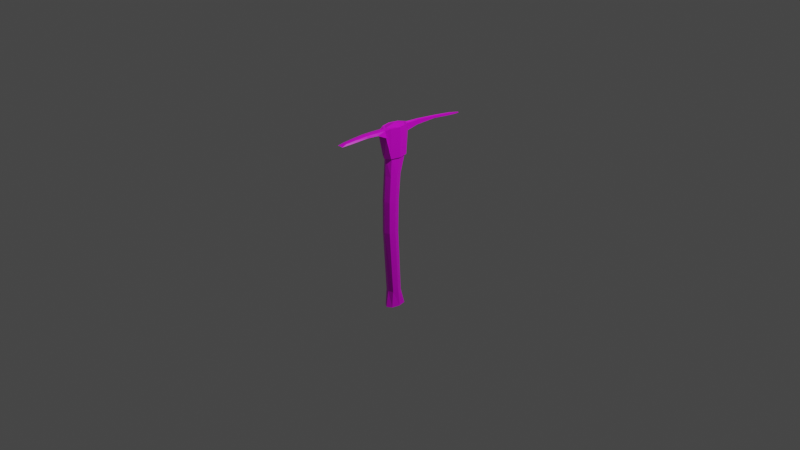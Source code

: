 # Source: crystalpickaxe.blend  (saved by Blender 2.83.18; exported with 4.5.12 LTS)
import bpy
from mathutils import Matrix  # noqa: F401  (used for matrix-valued properties, if any)

bpy.ops.wm.read_factory_settings(use_empty=True)
scene = bpy.context.scene
scene.name = 'Scene'

# ---- collections
col_collection = bpy.data.collections.new('Collection'); scene.collection.children.link(col_collection)

# ---- images (referenced by path relative to the original .blend; pixels are not part of the script)
import os
ASSET_DIR = os.environ.get("B2B_ASSET_DIR", "")  # directory of the original .blend (textures are referenced by path, not embedded)
HERE = os.path.dirname(os.path.abspath(__file__))  # packed textures are extracted next to this script under _unpacked/

def load_image(name, relpath, width, height, colorspace="sRGB"):
    """Load a texture the original file referenced (path relative to the .blend, or extracted next to this script)."""
    p = next((c for c in (os.path.join(HERE, relpath), os.path.join(ASSET_DIR, relpath)) if relpath and os.path.exists(c)), "")
    if p:
        img = bpy.data.images.load(p, check_existing=True)
        img.name = name
    else:  # same state as the original file: an image datablock whose file is absent (Cycles renders it pink)
        img = bpy.data.images.new(name, width, height)
        img.source = "FILE"
        img.filepath = "//" + (relpath or name)
    img.colorspace_settings.name = colorspace
    return img
img_crystalpickaxe_png = load_image('crystalpickaxe.png', 'crystalpickaxe.png', 1024, 1024, 'sRGB')

# ---- materials (node trees are filled in below, after node groups)
mat_material = bpy.data.materials.new('Material')
mat_material.alpha_threshold = 0.0
mat_material.use_transparent_shadow = False
mat_material.line_color = (0.0, 0.0, 0.0, 1.0)

# ---- material node trees
mat_material.use_nodes = True; mat_material.node_tree.nodes.clear()
_N = mat_material.node_tree.nodes; _L = mat_material.node_tree.links
n0 = _N.new('ShaderNodeOutputMaterial'); n0.name = 'Material Output'; n0.location = (300, 300)
n1 = _N.new('ShaderNodeBsdfPrincipled'); n1.name = 'Principled BSDF'; n1.location = (10, 300)
n1.distribution = 'GGX'
n1.subsurface_method = 'BURLEY'
n1.inputs[2].default_value = 0.4
n1.inputs[3].default_value = 1.45
n1.inputs[27].default_value = (0.0, 0.0, 0.0, 1.0)
n1.inputs[28].default_value = 1.0
n2 = _N.new('ShaderNodeTexImage'); n2.name = 'Image Texture'; n2.location = (-280, 280)
n2.image = img_crystalpickaxe_png
_L.new(n1.outputs[0], n0.inputs[0])
_L.new(n2.outputs[0], n1.inputs[0])
n0.is_active_output = True

# ---- world
world_world = bpy.data.worlds.new('World'); scene.world = world_world
world_world.use_nodes = True; world_world.node_tree.nodes.clear()
_N = world_world.node_tree.nodes; _L = world_world.node_tree.links
n0 = _N.new('ShaderNodeOutputWorld'); n0.name = 'World Output'; n0.location = (300, 300)
n1 = _N.new('ShaderNodeBackground'); n1.name = 'Background'; n1.location = (10, 300)
n1.inputs[0].default_value = (0.05088, 0.05088, 0.05088, 1.0)
_L.new(n1.outputs[0], n0.inputs[0])
n0.is_active_output = True
world_world.color = (0.05088, 0.05088, 0.05088)
world_world.use_sun_shadow = False
world_world.sun_shadow_jitter_overblur = 0.0

# ---- cameras
cam_camera = bpy.data.cameras.new('Camera')
cam_camera.clip_end = 100.0
cam_camera.ortho_scale = 7.314

# ---- lights
light_light = bpy.data.lights.new('Light', 'POINT')
light_light.transmission_factor = 0.0
light_light.energy = 1000.0
light_light.shadow_soft_size = 0.1
light_light.shadow_maximum_resolution = 0.006
light_light.use_absolute_resolution = True

# ---- meshes
me_cube = bpy.data.meshes.new('Cube')
me_cube.from_pydata([(-0.05096, -0.1478, 1.03), (-0.05096, -0.1478, -0.9627), (-0.05096, 0.02473, 1.03), (-0.05096, 0.02473, -0.9627), (0.05096, -0.1478, 1.03), (0.05096, -0.1478, -0.9627), (0.05096, 0.02473, 1.03), (0.05096, 0.02473, -0.9627), (-0.05096, -0.1478, 0.7194), (0.05096, 0.02473, 0.7194), (-0.05096, 0.02473, 0.7194), (0.05096, -0.1478, 0.7194), (0.07126, -0.06155, -0.9627), (-2.248e-08, -0.1822, -0.9627), (1.395e-08, 0.05911, 1.03), (-0.07126, -0.06155, 1.03), (1.395e-08, 0.05911, -0.9627), (0.07126, -0.06155, 1.03), (-2.248e-08, -0.1822, 1.03), (-0.07126, -0.06155, -0.9627), (-2.248e-08, -0.1822, 0.7194), (-0.07126, -0.06155, 0.7194), (0.07126, -0.06155, 0.7194), (1.395e-08, 0.05911, 0.7194), (-4.266e-09, -0.06155, -1.0), (-4.266e-09, -0.06155, 1.06), (-0.05096, -0.1601, 0.5259), (-0.05096, -0.03181, 0.5259), (0.05096, -0.1601, 0.5259), (0.05096, -0.03181, 0.5259), (6.47e-09, -0.006248, 0.5259), (0.07126, -0.09597, 0.5259), (-0.07126, -0.09597, 0.5259), (-2.063e-08, -0.1857, 0.5259), (-0.05096, -0.1332, -0.7827), (-0.05096, -0.02717, -0.7827), (0.05096, -0.1332, -0.7827), (4.114e-09, -0.006054, -0.7827), (0.07126, -0.08018, -0.7827), (-0.07126, -0.08018, -0.7827), (-1.827e-08, -0.1543, -0.7827), (0.05096, -0.02717, -0.7827), (0.05096, -0.06138, -0.09402), (-0.05096, -0.1785, -0.09402), (-0.05096, -0.06138, -0.09402), (0.05096, -0.1785, -0.09402), (-7.152e-10, -0.03804, -0.09402), (0.07126, -0.12, -0.09402), (-0.07126, -0.12, -0.09402), (-2.546e-08, -0.2019, -0.09402), (0.05096, -0.05422, 0.2503), (-0.05096, -0.177, 0.2503), (-0.05096, -0.05422, 0.2503), (0.05096, -0.177, 0.2503), (5.329e-10, -0.02977, 0.2503), (0.07126, -0.1156, 0.2503), (-0.07126, -0.1156, 0.2503), (-2.539e-08, -0.2014, 0.2503), (0.05966, 0.03947, 0.7184), (0.05966, 0.03947, 1.033), (1.71e-08, 0.07972, 1.033), (-0.08343, -0.06155, 1.033), (-0.05966, 0.03947, 1.033), (0.08343, -0.06155, 1.033), (0.05966, -0.1626, 1.033), (-2.556e-08, -0.2028, 1.033), (-0.05966, -0.1626, 1.033), (-0.05966, -0.1626, 0.7184), (-0.05966, 0.03947, 0.7184), (0.05966, -0.1626, 0.7184), (-2.556e-08, -0.2028, 0.7184), (-0.08343, -0.06155, 0.7184), (0.08343, -0.06155, 0.7184), (1.71e-08, 0.07056, 0.7184), (-0.03547, -0.2203, 1.021), (-0.05416, -0.2203, 0.9532), (0.03547, -0.2203, 1.021), (0.05416, -0.2203, 0.9532), (0.0157, 0.1014, 0.9385), (0.0157, 0.1014, 1.016), (2.142e-08, 0.1028, 1.029), (-0.0157, 0.1014, 1.016), (-0.0157, 0.1014, 0.9385), (2.142e-08, 0.1028, 0.93), (0.0157, 0.7015, 0.9428), (0.0157, 0.7015, 0.9599), (6.643e-08, 0.8284, 0.9394), (-0.0157, 0.7015, 0.9599), (-0.0157, 0.7015, 0.9428), (6.643e-08, 0.8284, 0.9276), (4.393e-08, 0.2458, 1.019), (-0.0157, 0.2385, 1.014), (-0.0157, 0.2358, 0.9647), (0.0157, 0.2358, 0.9647), (0.0157, 0.2385, 1.014), (4.679e-08, 0.2362, 0.958), (5.518e-08, 0.4693, 0.9958), (0.0157, 0.4686, 0.9698), (-0.0157, 0.47, 0.99), (-0.0157, 0.4686, 0.9698), (0.0157, 0.47, 0.99), (5.661e-08, 0.4645, 0.9593), (-0.03544, -0.3257, 1.026), (-0.05411, -0.3257, 1.005), (0.05411, -0.3257, 1.005), (0.03544, -0.3257, 1.026), (0.0325, -0.4536, 1.03), (-0.0325, -0.4536, 1.03), (0.04963, -0.4536, 1.015), (-0.04963, -0.4536, 1.015), (0.02857, -0.5829, 1.024), (-0.02857, -0.5829, 1.024), (0.04362, -0.5829, 1.009), (-0.04362, -0.5829, 1.009), (0.02459, -0.6983, 1.017), (-0.02459, -0.6983, 1.017), (0.03234, -0.7565, 1.002), (-0.03234, -0.7565, 1.002), (-2.98e-08, -0.2203, 0.9597), (-2.98e-08, -0.3257, 1.009), (-2.98e-08, -0.4536, 1.019), (-2.98e-08, -0.5829, 1.013), (-2.98e-08, -0.7565, 1.006), (-2.98e-08, -0.2203, 1.029), (-2.98e-08, -0.3257, 1.03), (-2.98e-08, -0.4536, 1.035), (-2.98e-08, -0.5829, 1.029), (-2.98e-08, -0.6983, 1.021)], [], [(25, 17, 6, 14), (4, 18, 65, 64), (11, 22, 72, 69), (24, 19, 3, 16), (6, 17, 63, 59), (18, 0, 66, 65), (33, 20, 8, 26), (32, 21, 10, 27), (31, 22, 11, 28), (30, 23, 9, 29), (27, 10, 23, 30), (29, 9, 22, 31), (26, 8, 21, 32), (28, 11, 20, 33), (10, 21, 71, 68), (17, 4, 64, 63), (12, 24, 16, 7), (5, 13, 24, 12), (13, 1, 19, 24), (23, 10, 68, 73), (8, 20, 70, 67), (15, 25, 14, 2), (0, 18, 25, 15), (18, 4, 17, 25), (53, 28, 33, 57), (51, 26, 32, 56), (50, 29, 31, 55), (52, 27, 30, 54), (54, 30, 29, 50), (55, 31, 28, 53), (56, 32, 27, 52), (57, 33, 26, 51), (13, 40, 34, 1), (19, 39, 35, 3), (12, 38, 36, 5), (16, 37, 41, 7), (3, 35, 37, 16), (7, 41, 38, 12), (1, 34, 39, 19), (5, 36, 40, 13), (40, 49, 43, 34), (39, 48, 44, 35), (38, 47, 45, 36), (37, 46, 42, 41), (35, 44, 46, 37), (41, 42, 47, 38), (34, 43, 48, 39), (36, 45, 49, 40), (49, 57, 51, 43), (48, 56, 52, 44), (47, 55, 53, 45), (46, 54, 50, 42), (44, 52, 54, 46), (42, 50, 55, 47), (43, 51, 56, 48), (45, 53, 57, 49), (60, 59, 79, 80), (72, 63, 64, 69), (71, 61, 62, 68), (67, 70, 118, 75), (67, 66, 61, 71), (58, 59, 63, 72), (62, 60, 80, 81), (9, 23, 73, 58), (20, 11, 69, 70), (14, 6, 59, 60), (21, 8, 67, 71), (15, 2, 62, 61), (2, 14, 60, 62), (22, 9, 58, 72), (0, 15, 61, 66), (66, 67, 75, 74), (122, 116, 114, 127), (123, 124, 105, 76), (99, 98, 87, 88), (98, 96, 86, 87), (73, 68, 82, 83), (68, 62, 81, 82), (59, 58, 78, 79), (58, 73, 83, 78), (89, 86, 85, 84), (88, 87, 86, 89), (100, 97, 84, 85), (101, 99, 88, 89), (97, 101, 89, 84), (96, 100, 85, 86), (70, 69, 77, 118), (80, 79, 94, 90), (78, 83, 95, 93), (83, 82, 92, 95), (79, 78, 93, 94), (81, 80, 90, 91), (82, 81, 91, 92), (104, 77, 76, 105), (90, 94, 100, 96), (93, 95, 101, 97), (95, 92, 99, 101), (94, 93, 97, 100), (91, 90, 96, 98), (92, 91, 98, 99), (69, 64, 76, 77), (74, 75, 103, 102), (118, 119, 103, 75), (65, 123, 76, 64), (66, 74, 123, 65), (110, 126, 127, 114), (102, 103, 109, 107), (108, 106, 110, 112), (124, 102, 107, 125), (119, 104, 108, 120), (104, 105, 106, 108), (121, 112, 116, 122), (120, 108, 112, 121), (125, 107, 111, 126), (107, 109, 113, 111), (127, 115, 117, 122), (126, 111, 115, 127), (111, 113, 117, 115), (112, 110, 114, 116), (109, 120, 121, 113), (113, 121, 122, 117), (103, 119, 120, 109), (77, 104, 119, 118), (106, 125, 126, 110), (105, 124, 125, 106), (74, 102, 124, 123)])
_uv = me_cube.uv_layers.new(name='UVMap')
_uv.uv.foreach_set('vector', [0.8471, 0.5009, 0.7822, 0.5006, 0.8017, 0.4254, 0.8476, 0.3955, 0.4059, 0.7004, 0.3849, 0.7283, 0.3713, 0.7283, 0.3977, 0.6947, 0.4205, 0.507, 0.4706, 0.5125, 0.4699, 0.519, 0.4146, 0.5133, 0.0001028, 0.2241, 0.04165, 0.2275, 0.03609, 0.262, 0.02128, 0.2898, 0.5005, 0.701, 0.454, 0.692, 0.4543, 0.6853, 0.5079, 0.6955, 0.3849, 0.7283, 0.4058, 0.7559, 0.3979, 0.7619, 0.3713, 0.7283, 0.8894, 0.1631, 0.9997, 0.1631, 0.9988, 0.1961, 0.8897, 0.1963, 0.8907, 0.2349, 0.9989, 0.2442, 0.9999, 0.2923, 0.8918, 0.2729, 0.8907, 0.09119, 0.9989, 0.08186, 0.9988, 0.13, 0.8897, 0.1298, 0.8905, 0.02148, 0.998, 0.0001027, 0.9999, 0.03378, 0.8918, 0.05322, 0.8918, 0.2729, 0.9999, 0.2923, 0.998, 0.326, 0.8905, 0.3046, 0.8918, 0.05322, 0.9999, 0.03378, 0.9989, 0.08186, 0.8907, 0.09119, 0.8897, 0.1963, 0.9988, 0.1961, 0.9989, 0.2442, 0.8907, 0.2349, 0.8897, 0.1298, 0.9988, 0.13, 0.9997, 0.1631, 0.8894, 0.1631, 0.5187, 0.9354, 0.4692, 0.9409, 0.4685, 0.9345, 0.5229, 0.9278, 0.454, 0.692, 0.4059, 0.7004, 0.3977, 0.6947, 0.4543, 0.6853, 0.04165, 0.09862, 0.0001027, 0.102, 0.02128, 0.03631, 0.03609, 0.06416, 0.04212, 0.1346, 0.03093, 0.1631, 0.0001027, 0.102, 0.04165, 0.09862, 0.03093, 0.1631, 0.04213, 0.1915, 0.04165, 0.2275, 0.0001028, 0.2241, 0.5504, 0.9424, 0.5187, 0.9354, 0.5229, 0.9278, 0.5552, 0.9377, 0.4198, 0.9471, 0.3928, 0.9621, 0.383, 0.9568, 0.4139, 0.9409, 0.912, 0.5012, 0.8471, 0.5009, 0.8476, 0.3955, 0.8932, 0.4258, 0.8925, 0.5764, 0.8466, 0.6063, 0.8471, 0.5009, 0.912, 0.5012, 0.8466, 0.6063, 0.801, 0.576, 0.7822, 0.5006, 0.8471, 0.5009, 0.6958, 0.1327, 0.8897, 0.1298, 0.8894, 0.1631, 0.6952, 0.1631, 0.6958, 0.1934, 0.8897, 0.1963, 0.8907, 0.2349, 0.6972, 0.2285, 0.6984, 0.06219, 0.8918, 0.05322, 0.8907, 0.09119, 0.6972, 0.09765, 0.6984, 0.2639, 0.8918, 0.2729, 0.8905, 0.3046, 0.6984, 0.2951, 0.6984, 0.03099, 0.8905, 0.02148, 0.8918, 0.05322, 0.6984, 0.06219, 0.6972, 0.09765, 0.8907, 0.09119, 0.8897, 0.1298, 0.6958, 0.1327, 0.6972, 0.2285, 0.8907, 0.2349, 0.8918, 0.2729, 0.6984, 0.2639, 0.6952, 0.1631, 0.8894, 0.1631, 0.8897, 0.1963, 0.6958, 0.1934, 0.03093, 0.1631, 0.1276, 0.1631, 0.1277, 0.1942, 0.04213, 0.1915, 0.04165, 0.2275, 0.1269, 0.2255, 0.1244, 0.2564, 0.03609, 0.262, 0.04165, 0.09862, 0.1269, 0.1006, 0.1277, 0.1319, 0.04212, 0.1346, 0.02128, 0.03631, 0.1227, 0.03857, 0.1244, 0.0697, 0.03609, 0.06416, 0.03609, 0.262, 0.1244, 0.2564, 0.1227, 0.2875, 0.02128, 0.2898, 0.03609, 0.06416, 0.1244, 0.0697, 0.1269, 0.1006, 0.04165, 0.09862, 0.04213, 0.1915, 0.1277, 0.1942, 0.1269, 0.2255, 0.04165, 0.2275, 0.04212, 0.1346, 0.1277, 0.1319, 0.1276, 0.1631, 0.03093, 0.1631, 0.1276, 0.1631, 0.5107, 0.1631, 0.5104, 0.1933, 0.1277, 0.1942, 0.1269, 0.2255, 0.5094, 0.2272, 0.5085, 0.2614, 0.1244, 0.2564, 0.1269, 0.1006, 0.5094, 0.09893, 0.5104, 0.1328, 0.1277, 0.1319, 0.1227, 0.03857, 0.508, 0.03399, 0.5085, 0.0647, 0.1244, 0.0697, 0.1244, 0.2564, 0.5085, 0.2614, 0.508, 0.2921, 0.1227, 0.2875, 0.1244, 0.0697, 0.5085, 0.0647, 0.5094, 0.09893, 0.1269, 0.1006, 0.1277, 0.1942, 0.5104, 0.1933, 0.5094, 0.2272, 0.1269, 0.2255, 0.1277, 0.1319, 0.5104, 0.1328, 0.5107, 0.1631, 0.1276, 0.1631, 0.5107, 0.1631, 0.6952, 0.1631, 0.6958, 0.1934, 0.5104, 0.1933, 0.5094, 0.2272, 0.6972, 0.2285, 0.6984, 0.2639, 0.5085, 0.2614, 0.5094, 0.09893, 0.6972, 0.09765, 0.6958, 0.1327, 0.5104, 0.1328, 0.508, 0.03399, 0.6984, 0.03099, 0.6984, 0.06219, 0.5085, 0.0647, 0.5085, 0.2614, 0.6984, 0.2639, 0.6984, 0.2951, 0.508, 0.2921, 0.5085, 0.0647, 0.6984, 0.06219, 0.6972, 0.09765, 0.5094, 0.09893, 0.5104, 0.1933, 0.6958, 0.1934, 0.6972, 0.2285, 0.5094, 0.2272, 0.5104, 0.1328, 0.6958, 0.1327, 0.6952, 0.1631, 0.5107, 0.1631, 0.5359, 0.727, 0.5079, 0.6955, 0.554, 0.7107, 0.5536, 0.727, 0.4699, 0.519, 0.4543, 0.6853, 0.3977, 0.6947, 0.4146, 0.5133, 0.4685, 0.9345, 0.4545, 0.77, 0.5083, 0.7582, 0.5229, 0.9278, 0.4139, 0.9409, 0.383, 0.9568, 0.3309, 0.8331, 0.3585, 0.81, 0.4139, 0.9409, 0.3979, 0.7619, 0.4545, 0.77, 0.4685, 0.9345, 0.5264, 0.5252, 0.5079, 0.6955, 0.4543, 0.6853, 0.4699, 0.519, 0.5083, 0.7582, 0.5359, 0.727, 0.5536, 0.727, 0.5539, 0.7434, 0.522, 0.5175, 0.5539, 0.5108, 0.5586, 0.5155, 0.5264, 0.5252, 0.3925, 0.4915, 0.4205, 0.507, 0.4146, 0.5133, 0.3824, 0.4971, 0.5215, 0.727, 0.5005, 0.701, 0.5079, 0.6955, 0.5359, 0.727, 0.4692, 0.9409, 0.4198, 0.9471, 0.4139, 0.9409, 0.4685, 0.9345, 0.4544, 0.7632, 0.5007, 0.7531, 0.5083, 0.7582, 0.4545, 0.77, 0.5007, 0.7531, 0.5215, 0.727, 0.5359, 0.727, 0.5083, 0.7582, 0.4706, 0.5125, 0.522, 0.5175, 0.5264, 0.5252, 0.4699, 0.519, 0.4058, 0.7559, 0.4544, 0.7632, 0.4545, 0.77, 0.3979, 0.7619, 0.3979, 0.7619, 0.4139, 0.9409, 0.3585, 0.81, 0.3594, 0.7557, 0.01998, 0.73, 0.01999, 0.709, 0.0559, 0.7155, 0.05632, 0.7298, 0.3591, 0.7283, 0.2842, 0.7286, 0.2838, 0.7045, 0.3592, 0.7009, 0.794, 0.7507, 0.7932, 0.7384, 0.9058, 0.7356, 0.9071, 0.742, 0.7932, 0.7384, 0.7924, 0.7286, 0.9836, 0.7299, 0.9058, 0.7356, 0.5552, 0.9377, 0.5229, 0.9278, 0.5687, 0.8014, 0.5768, 0.8114, 0.5229, 0.9278, 0.5083, 0.7582, 0.5539, 0.7434, 0.5687, 0.8014, 0.5079, 0.6955, 0.5264, 0.5252, 0.5697, 0.6527, 0.554, 0.7107, 0.5264, 0.5252, 0.5586, 0.5155, 0.5779, 0.6428, 0.5697, 0.6527, 0.9853, 0.7209, 0.9836, 0.7299, 0.9059, 0.7231, 0.9073, 0.7168, 0.9071, 0.742, 0.9058, 0.7356, 0.9836, 0.7299, 0.9852, 0.7389, 0.7934, 0.7187, 0.7943, 0.7064, 0.9073, 0.7168, 0.9059, 0.7231, 0.7931, 0.7623, 0.794, 0.7507, 0.9071, 0.742, 0.9852, 0.7389, 0.7943, 0.7064, 0.7935, 0.6949, 0.9853, 0.7209, 0.9073, 0.7168, 0.7924, 0.7286, 0.7934, 0.7187, 0.9059, 0.7231, 0.9836, 0.7299, 0.3824, 0.4971, 0.4146, 0.5133, 0.3581, 0.6463, 0.3301, 0.6232, 0.5536, 0.727, 0.554, 0.7107, 0.6527, 0.7169, 0.6569, 0.7276, 0.5697, 0.6527, 0.5779, 0.6428, 0.6572, 0.6772, 0.6547, 0.6871, 0.5768, 0.8114, 0.5687, 0.8014, 0.6541, 0.7681, 0.6565, 0.778, 0.554, 0.7107, 0.5697, 0.6527, 0.6547, 0.6871, 0.6527, 0.7169, 0.5539, 0.7434, 0.5536, 0.727, 0.6569, 0.7276, 0.6525, 0.7383, 0.5687, 0.8014, 0.5539, 0.7434, 0.6525, 0.7383, 0.6541, 0.7681, 0.2835, 0.6863, 0.3581, 0.6463, 0.3592, 0.7009, 0.2838, 0.7045, 0.6569, 0.7276, 0.6527, 0.7169, 0.7934, 0.7187, 0.7924, 0.7286, 0.6547, 0.6871, 0.6572, 0.6772, 0.7935, 0.6949, 0.7943, 0.7064, 0.6565, 0.778, 0.6541, 0.7681, 0.794, 0.7507, 0.7931, 0.7623, 0.6527, 0.7169, 0.6547, 0.6871, 0.7943, 0.7064, 0.7934, 0.7187, 0.6525, 0.7383, 0.6569, 0.7276, 0.7924, 0.7286, 0.7932, 0.7384, 0.6541, 0.7681, 0.6525, 0.7383, 0.7932, 0.7384, 0.794, 0.7507, 0.4146, 0.5133, 0.3977, 0.6947, 0.3592, 0.7009, 0.3581, 0.6463, 0.3594, 0.7557, 0.3585, 0.81, 0.2839, 0.7708, 0.2841, 0.7526, 0.3309, 0.8331, 0.273, 0.8035, 0.2839, 0.7708, 0.3585, 0.81, 0.3713, 0.7283, 0.3591, 0.7283, 0.3592, 0.7009, 0.3977, 0.6947, 0.3979, 0.7619, 0.3594, 0.7557, 0.3591, 0.7283, 0.3713, 0.7283, 0.1235, 0.712, 0.1238, 0.7294, 0.05632, 0.7298, 0.0559, 0.7155, 0.2841, 0.7526, 0.2839, 0.7708, 0.2017, 0.763, 0.202, 0.749, 0.2013, 0.6949, 0.2018, 0.7089, 0.1235, 0.712, 0.1227, 0.6994, 0.2842, 0.7286, 0.2841, 0.7526, 0.202, 0.749, 0.202, 0.729, 0.2723, 0.6536, 0.2835, 0.6863, 0.2013, 0.6949, 0.1973, 0.665, 0.2835, 0.6863, 0.2838, 0.7045, 0.2018, 0.7089, 0.2013, 0.6949, 0.1193, 0.6735, 0.1227, 0.6994, 0.01999, 0.709, 0.01702, 0.6898, 0.1973, 0.665, 0.2013, 0.6949, 0.1227, 0.6994, 0.1193, 0.6735, 0.202, 0.729, 0.202, 0.749, 0.1237, 0.7468, 0.1238, 0.7294, 0.202, 0.749, 0.2017, 0.763, 0.123, 0.7594, 0.1237, 0.7468, 0.05632, 0.7298, 0.05607, 0.7441, 0.02024, 0.751, 0.01998, 0.73, 0.1238, 0.7294, 0.1237, 0.7468, 0.05607, 0.7441, 0.05632, 0.7298, 0.1237, 0.7468, 0.123, 0.7594, 0.02024, 0.751, 0.05607, 0.7441, 0.1227, 0.6994, 0.1235, 0.712, 0.0559, 0.7155, 0.01999, 0.709, 0.2017, 0.763, 0.198, 0.7929, 0.12, 0.7853, 0.123, 0.7594, 0.123, 0.7594, 0.12, 0.7853, 0.0175, 0.7702, 0.02024, 0.751, 0.2839, 0.7708, 0.273, 0.8035, 0.198, 0.7929, 0.2017, 0.763, 0.3581, 0.6463, 0.2835, 0.6863, 0.2723, 0.6536, 0.3301, 0.6232, 0.2018, 0.7089, 0.202, 0.729, 0.1238, 0.7294, 0.1235, 0.712, 0.2838, 0.7045, 0.2842, 0.7286, 0.202, 0.729, 0.2018, 0.7089, 0.3594, 0.7557, 0.2841, 0.7526, 0.2842, 0.7286, 0.3591, 0.7283])
me_cube.materials.append(mat_material)
me_cube.use_remesh_preserve_volume = False
me_cube.use_remesh_preserve_attributes = False
me_cube.use_mirror_vertex_groups = False
me_cube.update()

# ---- objects
ob_crystalpickaxe = bpy.data.objects.new('crystalpickaxe', me_cube)
ob_light = bpy.data.objects.new('Light', light_light)
ob_camera = bpy.data.objects.new('Camera', cam_camera)

# ---- transforms, parenting, visibility, modifiers, constraints
ob_crystalpickaxe.location = (0.0, 0.0, 0.0)
ob_crystalpickaxe.lock_rotations_4d = False
ob_crystalpickaxe.empty_display_type = 'ARROWS'
ob_crystalpickaxe.lineart.crease_threshold = 0.0
ob_light.location = (4.076, 1.005, 5.904)
ob_light.rotation_euler = (0.6503, 0.05522, 1.866)
ob_light.lock_rotations_4d = False
ob_light.empty_display_type = 'ARROWS'
ob_light.color = (0.0, 0.0, 0.0, 0.0)
ob_light.lineart.crease_threshold = 0.0
ob_camera.location = (7.359, -6.926, 4.958)
ob_camera.rotation_euler = (1.109, 0.0, 0.8149)
ob_camera.lock_rotations_4d = False
ob_camera.empty_display_type = 'ARROWS'
ob_camera.color = (0.0, 0.0, 0.0, 0.0)
ob_camera.display_type = 'WIRE'
ob_camera.lineart.crease_threshold = 0.0

# ---- collection membership
col_collection.objects.link(ob_crystalpickaxe)
col_collection.objects.link(ob_light)
col_collection.objects.link(ob_camera)

# ---- scene / render settings (as saved in the file)
scene.camera = ob_camera
scene.frame_start = 1; scene.frame_end = 250; scene.frame_set(42)
scene.render.engine = 'BLENDER_EEVEE_NEXT'
scene.cycles.use_denoising = False
scene.cycles.samples = 128
scene.cycles.sampling_pattern = 'TABULATED_SOBOL'
scene.cycles.use_adaptive_sampling = False
scene.cycles.use_light_tree = False
scene.view_settings.view_transform = 'Filmic'
bpy.context.view_layer.update()
